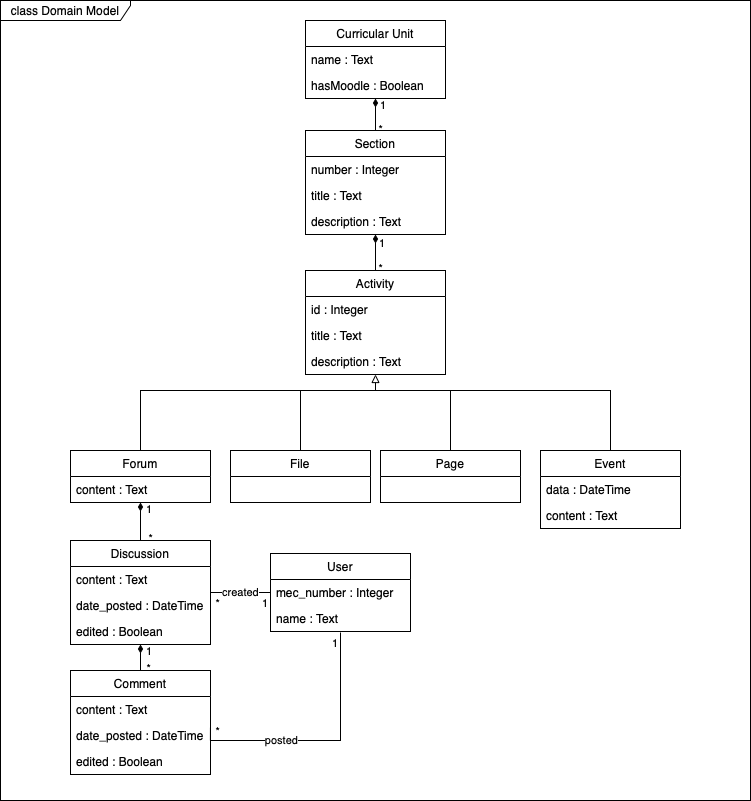

The diagram above was exported from draw.io. Its source (the exported page's mxGraphModel, read from the mxfile embedded in the PNG):
<mxGraphModel dx="946" dy="645" grid="1" gridSize="10" guides="1" tooltips="1" connect="1" arrows="1" fold="1" page="1" pageScale="1" pageWidth="827" pageHeight="1169" math="0" shadow="0">
  <root>
    <mxCell id="0" />
    <mxCell id="1" parent="0" />
    <mxCell id="BK8ap2MUdDhWhnSKTq-H-6" value="*" style="edgeLabel;resizable=0;html=1;align=right;verticalAlign=top;shadow=1;rotation=0;" connectable="0" vertex="1" parent="1">
      <mxGeometry x="271" y="675.0012382886221" as="geometry" />
    </mxCell>
    <mxCell id="BK8ap2MUdDhWhnSKTq-H-4" value="*" style="edgeLabel;resizable=0;html=1;align=right;verticalAlign=top;shadow=1;rotation=0;" connectable="0" vertex="1" parent="1">
      <mxGeometry x="272" y="553.0012382886221" as="geometry">
        <mxPoint x="1" y="-8" as="offset" />
      </mxGeometry>
    </mxCell>
    <mxCell id="WjUt3RY0CDGj8VPcG19p-1" value="class Domain Model" style="shape=umlFrame;whiteSpace=wrap;html=1;width=130;height=20;" parent="1" vertex="1">
      <mxGeometry x="120" y="20" width="750" height="800" as="geometry" />
    </mxCell>
    <mxCell id="slq2HFAsZ0S6I7m_J5ly-72" style="edgeStyle=none;rounded=0;orthogonalLoop=1;jettySize=auto;html=1;startArrow=none;startFill=0;endArrow=diamondThin;endFill=1;" parent="1" source="slq2HFAsZ0S6I7m_J5ly-14" target="slq2HFAsZ0S6I7m_J5ly-50" edge="1">
      <mxGeometry relative="1" as="geometry" />
    </mxCell>
    <mxCell id="slq2HFAsZ0S6I7m_J5ly-14" value="Discussion" style="swimlane;fontStyle=0;childLayout=stackLayout;horizontal=1;startSize=26;fillColor=none;horizontalStack=0;resizeParent=1;resizeParentMax=0;resizeLast=0;collapsible=1;marginBottom=0;" parent="1" vertex="1">
      <mxGeometry x="190" y="560" width="140" height="104" as="geometry" />
    </mxCell>
    <mxCell id="slq2HFAsZ0S6I7m_J5ly-16" value="content : Text" style="text;strokeColor=none;fillColor=none;align=left;verticalAlign=top;spacingLeft=4;spacingRight=4;overflow=hidden;rotatable=0;points=[[0,0.5],[1,0.5]];portConstraint=eastwest;" parent="slq2HFAsZ0S6I7m_J5ly-14" vertex="1">
      <mxGeometry y="26" width="140" height="26" as="geometry" />
    </mxCell>
    <mxCell id="slq2HFAsZ0S6I7m_J5ly-17" value="date_posted : DateTime" style="text;strokeColor=none;fillColor=none;align=left;verticalAlign=top;spacingLeft=4;spacingRight=4;overflow=hidden;rotatable=0;points=[[0,0.5],[1,0.5]];portConstraint=eastwest;" parent="slq2HFAsZ0S6I7m_J5ly-14" vertex="1">
      <mxGeometry y="52" width="140" height="26" as="geometry" />
    </mxCell>
    <mxCell id="slq2HFAsZ0S6I7m_J5ly-70" value="edited : Boolean" style="text;strokeColor=none;fillColor=none;align=left;verticalAlign=top;spacingLeft=4;spacingRight=4;overflow=hidden;rotatable=0;points=[[0,0.5],[1,0.5]];portConstraint=eastwest;" parent="slq2HFAsZ0S6I7m_J5ly-14" vertex="1">
      <mxGeometry y="78" width="140" height="26" as="geometry" />
    </mxCell>
    <mxCell id="slq2HFAsZ0S6I7m_J5ly-71" style="edgeStyle=none;rounded=0;orthogonalLoop=1;jettySize=auto;html=1;startArrow=none;startFill=0;endArrow=diamondThin;endFill=1;" parent="1" source="slq2HFAsZ0S6I7m_J5ly-18" target="slq2HFAsZ0S6I7m_J5ly-70" edge="1">
      <mxGeometry relative="1" as="geometry" />
    </mxCell>
    <mxCell id="slq2HFAsZ0S6I7m_J5ly-18" value="Comment" style="swimlane;fontStyle=0;childLayout=stackLayout;horizontal=1;startSize=26;fillColor=none;horizontalStack=0;resizeParent=1;resizeParentMax=0;resizeLast=0;collapsible=1;marginBottom=0;" parent="1" vertex="1">
      <mxGeometry x="190" y="690" width="140" height="104" as="geometry" />
    </mxCell>
    <mxCell id="slq2HFAsZ0S6I7m_J5ly-20" value="content : Text" style="text;strokeColor=none;fillColor=none;align=left;verticalAlign=top;spacingLeft=4;spacingRight=4;overflow=hidden;rotatable=0;points=[[0,0.5],[1,0.5]];portConstraint=eastwest;" parent="slq2HFAsZ0S6I7m_J5ly-18" vertex="1">
      <mxGeometry y="26" width="140" height="26" as="geometry" />
    </mxCell>
    <mxCell id="slq2HFAsZ0S6I7m_J5ly-21" value="date_posted : DateTime" style="text;strokeColor=none;fillColor=none;align=left;verticalAlign=top;spacingLeft=4;spacingRight=4;overflow=hidden;rotatable=0;points=[[0,0.5],[1,0.5]];portConstraint=eastwest;" parent="slq2HFAsZ0S6I7m_J5ly-18" vertex="1">
      <mxGeometry y="52" width="140" height="26" as="geometry" />
    </mxCell>
    <mxCell id="slq2HFAsZ0S6I7m_J5ly-69" value="edited : Boolean" style="text;strokeColor=none;fillColor=none;align=left;verticalAlign=top;spacingLeft=4;spacingRight=4;overflow=hidden;rotatable=0;points=[[0,0.5],[1,0.5]];portConstraint=eastwest;" parent="slq2HFAsZ0S6I7m_J5ly-18" vertex="1">
      <mxGeometry y="78" width="140" height="26" as="geometry" />
    </mxCell>
    <mxCell id="slq2HFAsZ0S6I7m_J5ly-98" style="edgeStyle=none;rounded=0;orthogonalLoop=1;jettySize=auto;html=1;startArrow=diamondThin;startFill=1;endArrow=none;endFill=0;" parent="1" source="slq2HFAsZ0S6I7m_J5ly-22" target="WjUt3RY0CDGj8VPcG19p-5" edge="1">
      <mxGeometry relative="1" as="geometry">
        <mxPoint x="495" y="168" as="targetPoint" />
      </mxGeometry>
    </mxCell>
    <mxCell id="slq2HFAsZ0S6I7m_J5ly-22" value="Curricular Unit" style="swimlane;fontStyle=0;childLayout=stackLayout;horizontal=1;startSize=26;fillColor=none;horizontalStack=0;resizeParent=1;resizeParentMax=0;resizeLast=0;collapsible=1;marginBottom=0;" parent="1" vertex="1">
      <mxGeometry x="425" y="40" width="140" height="78" as="geometry" />
    </mxCell>
    <mxCell id="slq2HFAsZ0S6I7m_J5ly-24" value="name : Text" style="text;strokeColor=none;fillColor=none;align=left;verticalAlign=top;spacingLeft=4;spacingRight=4;overflow=hidden;rotatable=0;points=[[0,0.5],[1,0.5]];portConstraint=eastwest;" parent="slq2HFAsZ0S6I7m_J5ly-22" vertex="1">
      <mxGeometry y="26" width="140" height="26" as="geometry" />
    </mxCell>
    <mxCell id="slq2HFAsZ0S6I7m_J5ly-25" value="hasMoodle : Boolean" style="text;strokeColor=none;fillColor=none;align=left;verticalAlign=top;spacingLeft=4;spacingRight=4;overflow=hidden;rotatable=0;points=[[0,0.5],[1,0.5]];portConstraint=eastwest;" parent="slq2HFAsZ0S6I7m_J5ly-22" vertex="1">
      <mxGeometry y="52" width="140" height="26" as="geometry" />
    </mxCell>
    <mxCell id="slq2HFAsZ0S6I7m_J5ly-76" style="edgeStyle=none;rounded=0;orthogonalLoop=1;jettySize=auto;html=1;startArrow=none;startFill=0;endArrow=none;endFill=0;" parent="1" source="slq2HFAsZ0S6I7m_J5ly-31" edge="1">
      <mxGeometry relative="1" as="geometry">
        <mxPoint x="570" y="410" as="targetPoint" />
        <Array as="points">
          <mxPoint x="730" y="410" />
        </Array>
      </mxGeometry>
    </mxCell>
    <mxCell id="slq2HFAsZ0S6I7m_J5ly-31" value="Event" style="swimlane;fontStyle=0;childLayout=stackLayout;horizontal=1;startSize=26;fillColor=none;horizontalStack=0;resizeParent=1;resizeParentMax=0;resizeLast=0;collapsible=1;marginBottom=0;" parent="1" vertex="1">
      <mxGeometry x="660" y="470" width="140" height="78" as="geometry" />
    </mxCell>
    <mxCell id="slq2HFAsZ0S6I7m_J5ly-33" value="data : DateTime" style="text;strokeColor=none;fillColor=none;align=left;verticalAlign=top;spacingLeft=4;spacingRight=4;overflow=hidden;rotatable=0;points=[[0,0.5],[1,0.5]];portConstraint=eastwest;" parent="slq2HFAsZ0S6I7m_J5ly-31" vertex="1">
      <mxGeometry y="26" width="140" height="26" as="geometry" />
    </mxCell>
    <mxCell id="slq2HFAsZ0S6I7m_J5ly-34" value="content : Text" style="text;strokeColor=none;fillColor=none;align=left;verticalAlign=top;spacingLeft=4;spacingRight=4;overflow=hidden;rotatable=0;points=[[0,0.5],[1,0.5]];portConstraint=eastwest;" parent="slq2HFAsZ0S6I7m_J5ly-31" vertex="1">
      <mxGeometry y="52" width="140" height="26" as="geometry" />
    </mxCell>
    <mxCell id="slq2HFAsZ0S6I7m_J5ly-39" value="File" style="swimlane;fontStyle=0;childLayout=stackLayout;horizontal=1;startSize=26;fillColor=none;horizontalStack=0;resizeParent=1;resizeParentMax=0;resizeLast=0;collapsible=1;marginBottom=0;" parent="1" vertex="1">
      <mxGeometry x="350" y="470" width="140" height="52" as="geometry" />
    </mxCell>
    <mxCell id="slq2HFAsZ0S6I7m_J5ly-75" style="edgeStyle=none;rounded=0;orthogonalLoop=1;jettySize=auto;html=1;startArrow=none;startFill=0;endArrow=none;endFill=0;" parent="1" source="slq2HFAsZ0S6I7m_J5ly-43" edge="1">
      <mxGeometry relative="1" as="geometry">
        <mxPoint x="420" y="410" as="targetPoint" />
        <Array as="points">
          <mxPoint x="570" y="410" />
        </Array>
      </mxGeometry>
    </mxCell>
    <mxCell id="slq2HFAsZ0S6I7m_J5ly-43" value="Page" style="swimlane;fontStyle=0;childLayout=stackLayout;horizontal=1;startSize=26;fillColor=none;horizontalStack=0;resizeParent=1;resizeParentMax=0;resizeLast=0;collapsible=1;marginBottom=0;" parent="1" vertex="1">
      <mxGeometry x="500" y="470" width="140" height="52" as="geometry" />
    </mxCell>
    <mxCell id="slq2HFAsZ0S6I7m_J5ly-73" style="edgeStyle=none;rounded=0;orthogonalLoop=1;jettySize=auto;html=1;startArrow=none;startFill=0;endArrow=block;endFill=0;entryX=0.5;entryY=1;entryDx=0;entryDy=0;" parent="1" source="slq2HFAsZ0S6I7m_J5ly-47" target="WjUt3RY0CDGj8VPcG19p-9" edge="1">
      <mxGeometry relative="1" as="geometry">
        <Array as="points">
          <mxPoint x="260" y="410" />
          <mxPoint x="420" y="410" />
          <mxPoint x="495" y="410" />
        </Array>
        <mxPoint x="495" y="390" as="targetPoint" />
      </mxGeometry>
    </mxCell>
    <mxCell id="slq2HFAsZ0S6I7m_J5ly-47" value="Forum" style="swimlane;fontStyle=0;childLayout=stackLayout;horizontal=1;startSize=26;fillColor=none;horizontalStack=0;resizeParent=1;resizeParentMax=0;resizeLast=0;collapsible=1;marginBottom=0;" parent="1" vertex="1">
      <mxGeometry x="190" y="470" width="140" height="52" as="geometry" />
    </mxCell>
    <mxCell id="slq2HFAsZ0S6I7m_J5ly-50" value="content : Text" style="text;strokeColor=none;fillColor=none;align=left;verticalAlign=top;spacingLeft=4;spacingRight=4;overflow=hidden;rotatable=0;points=[[0,0.5],[1,0.5]];portConstraint=eastwest;" parent="slq2HFAsZ0S6I7m_J5ly-47" vertex="1">
      <mxGeometry y="26" width="140" height="26" as="geometry" />
    </mxCell>
    <mxCell id="slq2HFAsZ0S6I7m_J5ly-93" style="edgeStyle=none;rounded=0;orthogonalLoop=1;jettySize=auto;html=1;entryX=0.5;entryY=0;entryDx=0;entryDy=0;startArrow=diamondThin;startFill=1;endArrow=none;endFill=0;exitX=0.5;exitY=1;exitDx=0;exitDy=0;" parent="1" source="WjUt3RY0CDGj8VPcG19p-5" target="WjUt3RY0CDGj8VPcG19p-9" edge="1">
      <mxGeometry relative="1" as="geometry">
        <mxPoint x="495" y="290" as="sourcePoint" />
        <mxPoint x="495" y="330" as="targetPoint" />
      </mxGeometry>
    </mxCell>
    <mxCell id="slq2HFAsZ0S6I7m_J5ly-84" value="created" style="endArrow=none;html=1;endSize=12;startArrow=none;startSize=14;startFill=0;edgeStyle=orthogonalEdgeStyle;rounded=0;entryX=0;entryY=0.5;entryDx=0;entryDy=0;endFill=0;" parent="1" source="slq2HFAsZ0S6I7m_J5ly-14" target="slq2HFAsZ0S6I7m_J5ly-78" edge="1">
      <mxGeometry relative="1" as="geometry">
        <mxPoint x="390" y="611.71" as="sourcePoint" />
        <mxPoint x="550" y="611.71" as="targetPoint" />
      </mxGeometry>
    </mxCell>
    <mxCell id="slq2HFAsZ0S6I7m_J5ly-86" value="*" style="edgeLabel;resizable=0;html=1;align=right;verticalAlign=top;shadow=1;rotation=0;" parent="slq2HFAsZ0S6I7m_J5ly-84" connectable="0" vertex="1">
      <mxGeometry x="1" relative="1" as="geometry">
        <mxPoint x="-50" y="-2" as="offset" />
      </mxGeometry>
    </mxCell>
    <mxCell id="slq2HFAsZ0S6I7m_J5ly-85" value="1" style="edgeLabel;resizable=0;html=1;align=left;verticalAlign=top;shadow=1;" parent="slq2HFAsZ0S6I7m_J5ly-84" connectable="0" vertex="1">
      <mxGeometry x="-1" relative="1" as="geometry">
        <mxPoint x="50" y="-2" as="offset" />
      </mxGeometry>
    </mxCell>
    <mxCell id="slq2HFAsZ0S6I7m_J5ly-77" value="User" style="swimlane;fontStyle=0;childLayout=stackLayout;horizontal=1;startSize=26;fillColor=none;horizontalStack=0;resizeParent=1;resizeParentMax=0;resizeLast=0;collapsible=1;marginBottom=0;" parent="1" vertex="1">
      <mxGeometry x="390" y="573" width="140" height="78" as="geometry" />
    </mxCell>
    <mxCell id="slq2HFAsZ0S6I7m_J5ly-78" value="mec_number : Integer" style="text;strokeColor=none;fillColor=none;align=left;verticalAlign=top;spacingLeft=4;spacingRight=4;overflow=hidden;rotatable=0;points=[[0,0.5],[1,0.5]];portConstraint=eastwest;" parent="slq2HFAsZ0S6I7m_J5ly-77" vertex="1">
      <mxGeometry y="26" width="140" height="26" as="geometry" />
    </mxCell>
    <mxCell id="slq2HFAsZ0S6I7m_J5ly-80" value="name : Text" style="text;strokeColor=none;fillColor=none;align=left;verticalAlign=top;spacingLeft=4;spacingRight=4;overflow=hidden;rotatable=0;points=[[0,0.5],[1,0.5]];portConstraint=eastwest;" parent="slq2HFAsZ0S6I7m_J5ly-77" vertex="1">
      <mxGeometry y="52" width="140" height="26" as="geometry" />
    </mxCell>
    <mxCell id="slq2HFAsZ0S6I7m_J5ly-100" value="posted" style="endArrow=none;html=1;endSize=12;startArrow=none;startSize=14;startFill=0;edgeStyle=orthogonalEdgeStyle;rounded=0;endFill=0;entryX=0.5;entryY=1.038;entryDx=0;entryDy=0;entryPerimeter=0;" parent="1" target="slq2HFAsZ0S6I7m_J5ly-80" edge="1">
      <mxGeometry x="-0.339" relative="1" as="geometry">
        <mxPoint x="329.94" y="747.0588235294119" as="sourcePoint" />
        <mxPoint x="500" y="700" as="targetPoint" />
        <Array as="points">
          <mxPoint x="330" y="760" />
          <mxPoint x="460" y="760" />
        </Array>
        <mxPoint x="1" as="offset" />
      </mxGeometry>
    </mxCell>
    <mxCell id="slq2HFAsZ0S6I7m_J5ly-101" value="*" style="edgeLabel;resizable=0;html=1;align=right;verticalAlign=top;shadow=1;rotation=0;" parent="slq2HFAsZ0S6I7m_J5ly-100" connectable="0" vertex="1">
      <mxGeometry x="1" relative="1" as="geometry">
        <mxPoint x="43" y="-516" as="offset" />
      </mxGeometry>
    </mxCell>
    <mxCell id="slq2HFAsZ0S6I7m_J5ly-102" value="1" style="edgeLabel;resizable=0;html=1;align=left;verticalAlign=top;shadow=1;" parent="slq2HFAsZ0S6I7m_J5ly-100" connectable="0" vertex="1">
      <mxGeometry x="-1" relative="1" as="geometry">
        <mxPoint x="120" y="-97" as="offset" />
      </mxGeometry>
    </mxCell>
    <mxCell id="WjUt3RY0CDGj8VPcG19p-3" style="edgeStyle=none;rounded=0;orthogonalLoop=1;jettySize=auto;html=1;startArrow=none;startFill=0;endArrow=none;endFill=0;exitX=0.5;exitY=0;exitDx=0;exitDy=0;" parent="1" source="slq2HFAsZ0S6I7m_J5ly-39" edge="1">
      <mxGeometry relative="1" as="geometry">
        <mxPoint x="420" y="410" as="targetPoint" />
        <Array as="points">
          <mxPoint x="420" y="440" />
        </Array>
        <mxPoint x="580" y="480" as="sourcePoint" />
      </mxGeometry>
    </mxCell>
    <mxCell id="WjUt3RY0CDGj8VPcG19p-5" value="Section" style="swimlane;fontStyle=0;childLayout=stackLayout;horizontal=1;startSize=26;fillColor=none;horizontalStack=0;resizeParent=1;resizeParentMax=0;resizeLast=0;collapsible=1;marginBottom=0;" parent="1" vertex="1">
      <mxGeometry x="425" y="150" width="140" height="104" as="geometry" />
    </mxCell>
    <mxCell id="WjUt3RY0CDGj8VPcG19p-6" value="number : Integer" style="text;strokeColor=none;fillColor=none;align=left;verticalAlign=top;spacingLeft=4;spacingRight=4;overflow=hidden;rotatable=0;points=[[0,0.5],[1,0.5]];portConstraint=eastwest;" parent="WjUt3RY0CDGj8VPcG19p-5" vertex="1">
      <mxGeometry y="26" width="140" height="26" as="geometry" />
    </mxCell>
    <mxCell id="BK8ap2MUdDhWhnSKTq-H-12" value="title : Text" style="text;strokeColor=none;fillColor=none;align=left;verticalAlign=top;spacingLeft=4;spacingRight=4;overflow=hidden;rotatable=0;points=[[0,0.5],[1,0.5]];portConstraint=eastwest;" vertex="1" parent="WjUt3RY0CDGj8VPcG19p-5">
      <mxGeometry y="52" width="140" height="26" as="geometry" />
    </mxCell>
    <mxCell id="WjUt3RY0CDGj8VPcG19p-7" value="description : Text" style="text;strokeColor=none;fillColor=none;align=left;verticalAlign=top;spacingLeft=4;spacingRight=4;overflow=hidden;rotatable=0;points=[[0,0.5],[1,0.5]];portConstraint=eastwest;" parent="WjUt3RY0CDGj8VPcG19p-5" vertex="1">
      <mxGeometry y="78" width="140" height="26" as="geometry" />
    </mxCell>
    <mxCell id="BK8ap2MUdDhWhnSKTq-H-3" value="*" style="edgeLabel;resizable=0;html=1;align=right;verticalAlign=top;shadow=1;rotation=0;" connectable="0" vertex="1" parent="1">
      <mxGeometry x="503" y="275.001238288622" as="geometry" />
    </mxCell>
    <mxCell id="WjUt3RY0CDGj8VPcG19p-9" value="Activity" style="swimlane;fontStyle=0;childLayout=stackLayout;horizontal=1;startSize=26;fillColor=none;horizontalStack=0;resizeParent=1;resizeParentMax=0;resizeLast=0;collapsible=1;marginBottom=0;" parent="1" vertex="1">
      <mxGeometry x="425" y="290" width="140" height="104" as="geometry" />
    </mxCell>
    <mxCell id="BK8ap2MUdDhWhnSKTq-H-17" value="id : Integer" style="text;strokeColor=none;fillColor=none;align=left;verticalAlign=top;spacingLeft=4;spacingRight=4;overflow=hidden;rotatable=0;points=[[0,0.5],[1,0.5]];portConstraint=eastwest;" vertex="1" parent="WjUt3RY0CDGj8VPcG19p-9">
      <mxGeometry y="26" width="140" height="26" as="geometry" />
    </mxCell>
    <mxCell id="WjUt3RY0CDGj8VPcG19p-10" value="title : Text" style="text;strokeColor=none;fillColor=none;align=left;verticalAlign=top;spacingLeft=4;spacingRight=4;overflow=hidden;rotatable=0;points=[[0,0.5],[1,0.5]];portConstraint=eastwest;" parent="WjUt3RY0CDGj8VPcG19p-9" vertex="1">
      <mxGeometry y="52" width="140" height="26" as="geometry" />
    </mxCell>
    <mxCell id="WjUt3RY0CDGj8VPcG19p-11" value="description : Text" style="text;strokeColor=none;fillColor=none;align=left;verticalAlign=top;spacingLeft=4;spacingRight=4;overflow=hidden;rotatable=0;points=[[0,0.5],[1,0.5]];portConstraint=eastwest;" parent="WjUt3RY0CDGj8VPcG19p-9" vertex="1">
      <mxGeometry y="78" width="140" height="26" as="geometry" />
    </mxCell>
    <mxCell id="BK8ap2MUdDhWhnSKTq-H-1" value="*" style="edgeLabel;resizable=0;html=1;align=right;verticalAlign=middle;shadow=1;rotation=0;" connectable="0" vertex="1" parent="1">
      <mxGeometry x="340" y="750.0012382886221" as="geometry" />
    </mxCell>
    <mxCell id="BK8ap2MUdDhWhnSKTq-H-8" value="1" style="edgeLabel;resizable=0;html=1;align=left;verticalAlign=top;shadow=1;" connectable="0" vertex="1" parent="1">
      <mxGeometry x="497" y="250" as="geometry" />
    </mxCell>
    <mxCell id="BK8ap2MUdDhWhnSKTq-H-9" value="1" style="edgeLabel;resizable=0;html=1;align=left;verticalAlign=top;shadow=1;" connectable="0" vertex="1" parent="1">
      <mxGeometry x="264" y="516" as="geometry" />
    </mxCell>
    <mxCell id="BK8ap2MUdDhWhnSKTq-H-10" value="1" style="edgeLabel;resizable=0;html=1;align=left;verticalAlign=top;shadow=1;" connectable="0" vertex="1" parent="1">
      <mxGeometry x="264" y="658" as="geometry" />
    </mxCell>
    <mxCell id="BK8ap2MUdDhWhnSKTq-H-19" value="1" style="edgeLabel;resizable=0;html=1;align=left;verticalAlign=top;shadow=1;" connectable="0" vertex="1" parent="1">
      <mxGeometry x="498" y="112" as="geometry" />
    </mxCell>
  </root>
</mxGraphModel>